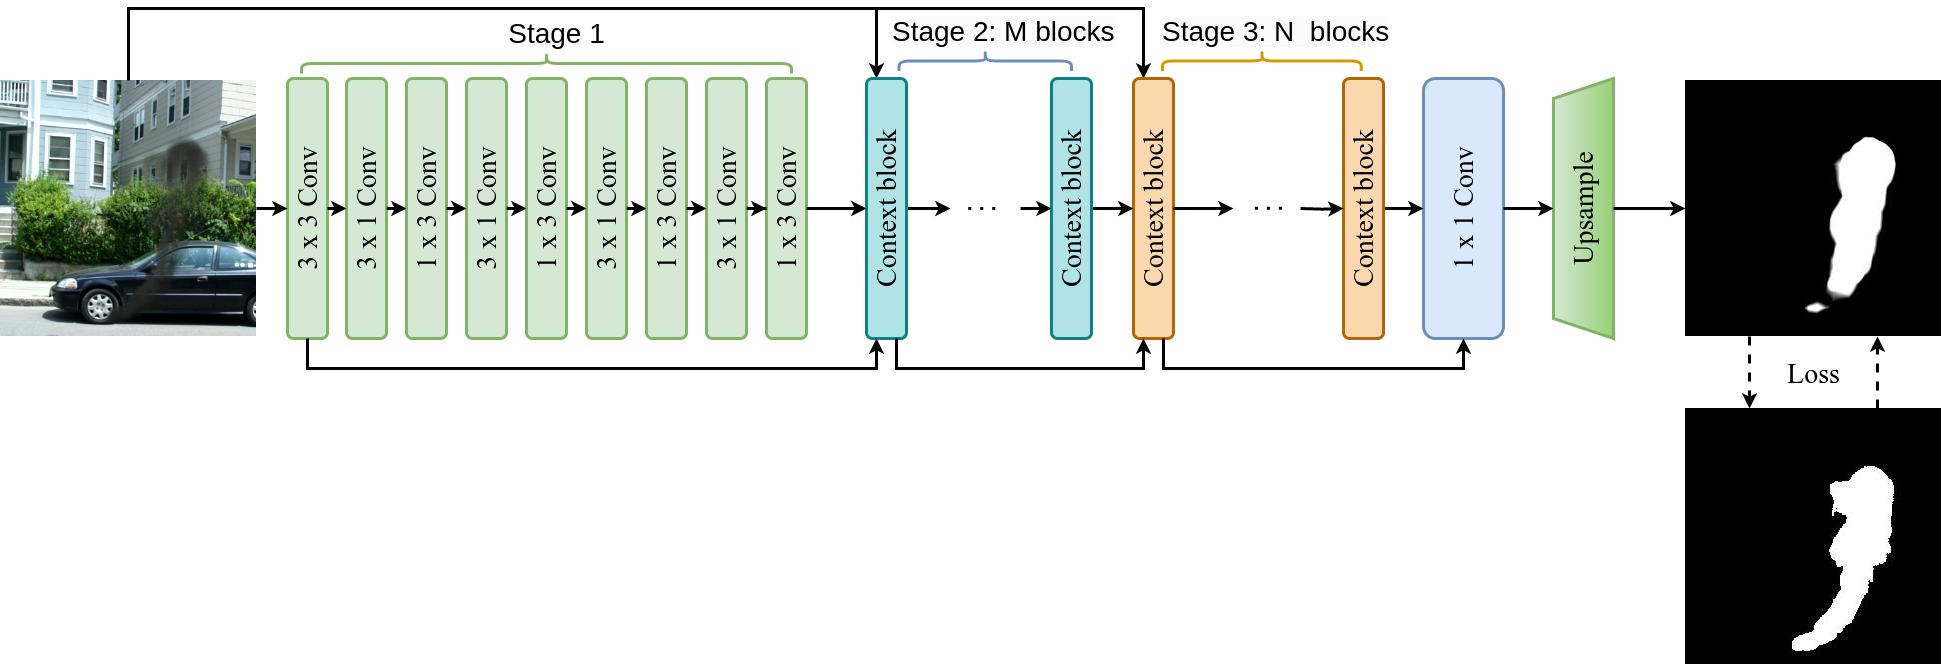

The diagram above was exported from draw.io. Its source (the exported page's mxGraphModel, read from the mxfile embedded in the PNG):
<mxGraphModel dx="6480" dy="610" grid="1" gridSize="10" guides="1" tooltips="1" connect="1" arrows="1" fold="1" page="1" pageScale="1" pageWidth="850" pageHeight="1100" math="1" shadow="0">
  <root>
    <mxCell id="0" />
    <mxCell id="1" parent="0" />
    <mxCell id="2" value="" style="shape=image;aspect=fixed;image=data:image/jpg,(base64 omitted: 5528 chars);container=0;" vertex="1" parent="1">
      <mxGeometry x="205" y="2990" width="256" height="256" as="geometry" />
    </mxCell>
    <mxCell id="3" value="" style="shape=image;aspect=fixed;image=data:image/jpg,(base64 omitted: 3900 chars);" vertex="1" parent="1">
      <mxGeometry x="205" y="2662" width="256" height="256" as="geometry" />
    </mxCell>
    <mxCell id="4" style="edgeStyle=orthogonalEdgeStyle;rounded=0;orthogonalLoop=1;jettySize=auto;html=1;exitX=0.5;exitY=0;exitDx=0;exitDy=0;strokeWidth=3;entryX=1;entryY=0.25;entryDx=0;entryDy=0;" edge="1" target="20" parent="1">
      <mxGeometry relative="1" as="geometry">
        <mxPoint x="-1351.9999999999998" y="2642" as="sourcePoint" />
        <mxPoint x="-310" y="2610" as="targetPoint" />
        <Array as="points">
          <mxPoint x="-1352" y="2590" />
          <mxPoint x="-337" y="2590" />
        </Array>
      </mxGeometry>
    </mxCell>
    <mxCell id="5" value="" style="shape=image;aspect=fixed;image=data:image/jpg,(base64 omitted: 20616 chars);" vertex="1" parent="1">
      <mxGeometry x="-1480" y="2662" width="256" height="256" as="geometry" />
    </mxCell>
    <mxCell id="6" value="&lt;font style=&quot;font-size: 28px;&quot;&gt;3 x 1 Conv&lt;/font&gt;" style="rounded=1;whiteSpace=wrap;html=1;container=0;strokeWidth=3;fillColor=#d5e8d4;strokeColor=#82b366;fontFamily=Times New Roman;rotation=-90;" vertex="1" parent="1">
      <mxGeometry x="-1004" y="2770" width="260" height="40" as="geometry" />
    </mxCell>
    <mxCell id="7" style="edgeStyle=orthogonalEdgeStyle;rounded=0;orthogonalLoop=1;jettySize=auto;html=1;exitX=0.5;exitY=0;exitDx=0;exitDy=0;entryX=1;entryY=0.25;entryDx=0;entryDy=0;strokeWidth=3;" edge="1" source="5" target="22" parent="1">
      <mxGeometry relative="1" as="geometry">
        <mxPoint x="-600" y="2610" as="targetPoint" />
        <Array as="points">
          <mxPoint x="-1352" y="2590" />
          <mxPoint x="-604" y="2590" />
        </Array>
      </mxGeometry>
    </mxCell>
    <mxCell id="8" value="&lt;font style=&quot;font-size: 28px;&quot;&gt;3 x 3 Conv&lt;/font&gt;" style="rounded=1;whiteSpace=wrap;html=1;container=0;strokeWidth=3;fillColor=#d5e8d4;strokeColor=#82b366;fontFamily=Times New Roman;rotation=-90;" vertex="1" parent="1">
      <mxGeometry x="-1303" y="2770" width="260" height="40" as="geometry" />
    </mxCell>
    <mxCell id="9" value="" style="edgeStyle=orthogonalEdgeStyle;rounded=0;orthogonalLoop=1;jettySize=auto;html=1;strokeWidth=3;exitX=1;exitY=0.5;exitDx=0;exitDy=0;entryX=0.5;entryY=0;entryDx=0;entryDy=0;" edge="1" source="5" target="8" parent="1">
      <mxGeometry relative="1" as="geometry">
        <mxPoint x="-984" y="2790" as="targetPoint" />
        <Array as="points" />
      </mxGeometry>
    </mxCell>
    <mxCell id="10" value="" style="edgeStyle=none;html=1;strokeColor=#FFFFFF;strokeWidth=3;fontFamily=Times New Roman;" edge="1" source="6" target="11" parent="1">
      <mxGeometry relative="1" as="geometry">
        <mxPoint x="-874" y="2790" as="sourcePoint" />
        <mxPoint x="-554" y="2790" as="targetPoint" />
      </mxGeometry>
    </mxCell>
    <mxCell id="11" value="&lt;font style=&quot;font-size: 28px;&quot;&gt;1 x 3 Conv&lt;/font&gt;" style="rounded=1;whiteSpace=wrap;html=1;container=0;strokeWidth=3;fillColor=#d5e8d4;strokeColor=#82b366;fontFamily=Times New Roman;rotation=-90;" vertex="1" parent="1">
      <mxGeometry x="-944" y="2770" width="260" height="40" as="geometry" />
    </mxCell>
    <mxCell id="12" value="" style="edgeStyle=none;html=1;strokeWidth=3;strokeColor=#FFFFFF;fontFamily=Times New Roman;" edge="1" source="6" target="11" parent="1">
      <mxGeometry relative="1" as="geometry" />
    </mxCell>
    <mxCell id="13" value="" style="edgeStyle=orthogonalEdgeStyle;rounded=0;orthogonalLoop=1;jettySize=auto;html=1;strokeWidth=3;exitX=0.5;exitY=1;exitDx=0;exitDy=0;fontFamily=Times New Roman;entryX=0.5;entryY=0;entryDx=0;entryDy=0;" edge="1" source="6" target="11" parent="1">
      <mxGeometry relative="1" as="geometry">
        <mxPoint x="-784" y="2780" as="sourcePoint" />
        <mxPoint x="-844" y="2812" as="targetPoint" />
      </mxGeometry>
    </mxCell>
    <mxCell id="14" value="&lt;font style=&quot;font-size: 28px;&quot;&gt;3 x 1 Conv&lt;/font&gt;" style="rounded=1;whiteSpace=wrap;html=1;container=0;strokeWidth=3;fillColor=#d5e8d4;strokeColor=#82b366;fontFamily=Times New Roman;rotation=-90;" vertex="1" parent="1">
      <mxGeometry x="-884" y="2770" width="260" height="40" as="geometry" />
    </mxCell>
    <mxCell id="15" value="" style="edgeStyle=none;html=1;strokeColor=#FFFFFF;strokeWidth=3;fontFamily=Times New Roman;" edge="1" source="14" target="16" parent="1">
      <mxGeometry relative="1" as="geometry">
        <mxPoint x="-754" y="2790" as="sourcePoint" />
        <mxPoint x="-434" y="2790" as="targetPoint" />
      </mxGeometry>
    </mxCell>
    <mxCell id="16" value="&lt;font style=&quot;font-size: 28px;&quot;&gt;1 x 3 Conv&lt;/font&gt;" style="rounded=1;whiteSpace=wrap;html=1;container=0;strokeWidth=3;fillColor=#d5e8d4;strokeColor=#82b366;fontFamily=Times New Roman;rotation=-90;" vertex="1" parent="1">
      <mxGeometry x="-824" y="2770" width="260" height="40" as="geometry" />
    </mxCell>
    <mxCell id="17" value="" style="edgeStyle=none;html=1;strokeWidth=3;strokeColor=#FFFFFF;fontFamily=Times New Roman;" edge="1" source="14" target="16" parent="1">
      <mxGeometry relative="1" as="geometry" />
    </mxCell>
    <mxCell id="18" value="" style="edgeStyle=orthogonalEdgeStyle;rounded=0;orthogonalLoop=1;jettySize=auto;html=1;strokeWidth=3;exitX=0.5;exitY=1;exitDx=0;exitDy=0;fontFamily=Times New Roman;" edge="1" source="14" target="16" parent="1">
      <mxGeometry relative="1" as="geometry">
        <mxPoint x="-664" y="2780" as="sourcePoint" />
        <mxPoint x="-714" y="2790" as="targetPoint" />
      </mxGeometry>
    </mxCell>
    <mxCell id="19" value="" style="edgeStyle=orthogonalEdgeStyle;rounded=0;orthogonalLoop=1;jettySize=auto;html=1;strokeWidth=3;exitX=0.5;exitY=1;exitDx=0;exitDy=0;fontFamily=Times New Roman;entryX=0.5;entryY=0;entryDx=0;entryDy=0;" edge="1" source="11" target="14" parent="1">
      <mxGeometry relative="1" as="geometry">
        <mxPoint x="-844" y="2780" as="sourcePoint" />
        <mxPoint x="-824" y="2780" as="targetPoint" />
      </mxGeometry>
    </mxCell>
    <mxCell id="20" value="&lt;font style=&quot;font-size: 28px;&quot;&gt;Context&amp;nbsp;block&lt;/font&gt;" style="rounded=1;whiteSpace=wrap;html=1;container=0;strokeWidth=3;fillColor=#fad7ac;strokeColor=#b46504;fillStyle=auto;fontFamily=Times New Roman;rotation=-90;" vertex="1" parent="1">
      <mxGeometry x="-457" y="2770" width="260" height="40" as="geometry" />
    </mxCell>
    <mxCell id="21" value="" style="edgeStyle=orthogonalEdgeStyle;rounded=0;orthogonalLoop=1;jettySize=auto;html=1;strokeWidth=3;fontFamily=Times New Roman;" edge="1" source="22" parent="1">
      <mxGeometry relative="1" as="geometry">
        <mxPoint x="-530" y="2790" as="targetPoint" />
      </mxGeometry>
    </mxCell>
    <mxCell id="22" value="&lt;font style=&quot;font-size: 28px;&quot;&gt;Context&amp;nbsp;block&lt;/font&gt;" style="rounded=1;whiteSpace=wrap;html=1;container=0;strokeWidth=3;fillColor=#b0e3e6;strokeColor=#0e8088;fontFamily=Times New Roman;rotation=-90;" vertex="1" parent="1">
      <mxGeometry x="-724" y="2770" width="260" height="40" as="geometry" />
    </mxCell>
    <mxCell id="23" value="" style="edgeStyle=orthogonalEdgeStyle;rounded=0;orthogonalLoop=1;jettySize=auto;html=1;strokeWidth=3;fontFamily=Times New Roman;" edge="1" source="24" target="20" parent="1">
      <mxGeometry relative="1" as="geometry" />
    </mxCell>
    <mxCell id="24" value="&lt;font style=&quot;font-size: 28px;&quot;&gt;Context&amp;nbsp;block&lt;/font&gt;" style="rounded=1;whiteSpace=wrap;html=1;container=0;strokeWidth=3;fillColor=#b0e3e6;strokeColor=#0e8088;fontFamily=Times New Roman;rotation=-90;" vertex="1" parent="1">
      <mxGeometry x="-539.01" y="2770" width="260" height="40" as="geometry" />
    </mxCell>
    <mxCell id="25" style="edgeStyle=orthogonalEdgeStyle;rounded=0;orthogonalLoop=1;jettySize=auto;html=1;exitX=0;exitY=0.5;exitDx=0;exitDy=0;entryX=0;entryY=0.25;entryDx=0;entryDy=0;strokeWidth=3;" edge="1" source="8" target="22" parent="1">
      <mxGeometry relative="1" as="geometry">
        <Array as="points">
          <mxPoint x="-1173" y="2950" />
          <mxPoint x="-604" y="2950" />
        </Array>
      </mxGeometry>
    </mxCell>
    <mxCell id="26" value="" style="endArrow=classic;html=1;rounded=0;exitX=0;exitY=0.75;exitDx=0;exitDy=0;edgeStyle=orthogonalEdgeStyle;strokeWidth=3;fontFamily=Times New Roman;entryX=0;entryY=0.25;entryDx=0;entryDy=0;" edge="1" source="22" target="20" parent="1">
      <mxGeometry width="50" height="50" relative="1" as="geometry">
        <mxPoint x="-584" y="3007" as="sourcePoint" />
        <mxPoint x="-404" y="3007" as="targetPoint" />
        <Array as="points">
          <mxPoint x="-584" y="2950" />
          <mxPoint x="-337" y="2950" />
        </Array>
      </mxGeometry>
    </mxCell>
    <mxCell id="27" value="" style="edgeStyle=orthogonalEdgeStyle;rounded=0;orthogonalLoop=1;jettySize=auto;html=1;strokeWidth=3;fontFamily=Times New Roman;" edge="1" target="24" parent="1">
      <mxGeometry relative="1" as="geometry">
        <mxPoint x="-460" y="2790" as="sourcePoint" />
        <mxPoint x="-427" y="2797" as="targetPoint" />
        <Array as="points">
          <mxPoint x="-427" y="2797" />
          <mxPoint x="-427" y="2797" />
        </Array>
      </mxGeometry>
    </mxCell>
    <mxCell id="28" value="" style="endArrow=none;dashed=1;html=1;dashPattern=1 3;strokeWidth=3;rounded=0;fontFamily=Times New Roman;" edge="1" parent="1">
      <mxGeometry width="50" height="50" relative="1" as="geometry">
        <mxPoint x="-485.25" y="2790" as="sourcePoint" />
        <mxPoint x="-515.25" y="2790" as="targetPoint" />
      </mxGeometry>
    </mxCell>
    <mxCell id="29" value="" style="edgeStyle=orthogonalEdgeStyle;rounded=0;orthogonalLoop=1;jettySize=auto;html=1;strokeWidth=3;exitX=0.5;exitY=1;exitDx=0;exitDy=0;fontFamily=Times New Roman;" edge="1" source="20" parent="1">
      <mxGeometry relative="1" as="geometry">
        <mxPoint x="-307" y="2797" as="sourcePoint" />
        <mxPoint x="-247" y="2790" as="targetPoint" />
      </mxGeometry>
    </mxCell>
    <mxCell id="30" value="&lt;font style=&quot;font-size: 28px;&quot;&gt;1 x 1 Conv&lt;/font&gt;" style="rounded=1;whiteSpace=wrap;html=1;container=0;strokeWidth=3;fillColor=#dae8fc;strokeColor=#6c8ebf;fontFamily=Times New Roman;rotation=-90;" vertex="1" parent="1">
      <mxGeometry x="-147" y="2750" width="260" height="80" as="geometry" />
    </mxCell>
    <mxCell id="31" value="" style="edgeStyle=orthogonalEdgeStyle;rounded=0;orthogonalLoop=1;jettySize=auto;html=1;strokeWidth=3;fontFamily=Times New Roman;" edge="1" source="32" target="30" parent="1">
      <mxGeometry relative="1" as="geometry" />
    </mxCell>
    <mxCell id="32" value="&lt;font style=&quot;font-size: 28px;&quot;&gt;Context&amp;nbsp;block&lt;/font&gt;" style="rounded=1;whiteSpace=wrap;html=1;container=0;strokeWidth=3;fillColor=#fad7ac;strokeColor=#b46504;fillStyle=auto;fontFamily=Times New Roman;rotation=-90;" vertex="1" parent="1">
      <mxGeometry x="-247" y="2770" width="260" height="40" as="geometry" />
    </mxCell>
    <mxCell id="33" value="&lt;font style=&quot;font-size: 28px;&quot;&gt;Upsample&lt;/font&gt;" style="shape=trapezoid;perimeter=trapezoidPerimeter;whiteSpace=wrap;html=1;fixedSize=1;fillColor=#d5e8d4;strokeWidth=3;fontFamily=Times New Roman;strokeColor=#82b366;gradientColor=#97d077;rotation=-90;" vertex="1" parent="1">
      <mxGeometry x="-27" y="2760" width="260" height="60" as="geometry" />
    </mxCell>
    <mxCell id="34" value="" style="edgeStyle=orthogonalEdgeStyle;rounded=0;orthogonalLoop=1;jettySize=auto;html=1;strokeWidth=3;exitX=0.5;exitY=1;exitDx=0;exitDy=0;entryX=0.5;entryY=0;entryDx=0;entryDy=0;fontFamily=Times New Roman;" edge="1" source="30" target="33" parent="1">
      <mxGeometry relative="1" as="geometry">
        <mxPoint x="73" y="2777" as="sourcePoint" />
        <mxPoint x="143" y="2777" as="targetPoint" />
      </mxGeometry>
    </mxCell>
    <mxCell id="35" value="" style="edgeStyle=orthogonalEdgeStyle;rounded=0;orthogonalLoop=1;jettySize=auto;html=1;strokeWidth=3;exitX=0.5;exitY=1;exitDx=0;exitDy=0;fontFamily=Times New Roman;entryX=0;entryY=0.5;entryDx=0;entryDy=0;" edge="1" source="33" target="3" parent="1">
      <mxGeometry relative="1" as="geometry">
        <mxPoint x="143" y="2797" as="sourcePoint" />
        <mxPoint x="183" y="2790" as="targetPoint" />
      </mxGeometry>
    </mxCell>
    <mxCell id="36" value="" style="endArrow=classic;html=1;rounded=0;edgeStyle=orthogonalEdgeStyle;strokeWidth=3;fontFamily=Times New Roman;entryX=0;entryY=0.5;entryDx=0;entryDy=0;exitX=0;exitY=0.75;exitDx=0;exitDy=0;" edge="1" source="20" target="30" parent="1">
      <mxGeometry width="50" height="50" relative="1" as="geometry">
        <mxPoint x="-317" y="3002" as="sourcePoint" />
        <mxPoint x="-87" y="3027" as="targetPoint" />
        <Array as="points">
          <mxPoint x="-317" y="2950" />
          <mxPoint x="-17" y="2950" />
        </Array>
      </mxGeometry>
    </mxCell>
    <mxCell id="37" value="&lt;font style=&quot;font-size: 28px;&quot;&gt;3 x 1 Conv&lt;/font&gt;" style="rounded=1;whiteSpace=wrap;html=1;container=0;strokeWidth=3;fillColor=#d5e8d4;strokeColor=#82b366;fontFamily=Times New Roman;rotation=-90;" vertex="1" parent="1">
      <mxGeometry x="-1244" y="2770" width="260" height="40" as="geometry" />
    </mxCell>
    <mxCell id="38" value="" style="edgeStyle=none;html=1;strokeColor=#FFFFFF;strokeWidth=3;fontFamily=Times New Roman;" edge="1" source="37" target="39" parent="1">
      <mxGeometry relative="1" as="geometry">
        <mxPoint x="-1124" y="2790" as="sourcePoint" />
        <mxPoint x="-804" y="2790" as="targetPoint" />
      </mxGeometry>
    </mxCell>
    <mxCell id="39" value="&lt;font style=&quot;font-size: 28px;&quot;&gt;1 x 3 Conv&lt;/font&gt;" style="rounded=1;whiteSpace=wrap;html=1;container=0;strokeWidth=3;fillColor=#d5e8d4;strokeColor=#82b366;fontFamily=Times New Roman;rotation=-90;" vertex="1" parent="1">
      <mxGeometry x="-1184" y="2770" width="260" height="40" as="geometry" />
    </mxCell>
    <mxCell id="40" value="" style="edgeStyle=none;html=1;strokeWidth=3;strokeColor=#FFFFFF;fontFamily=Times New Roman;" edge="1" source="37" target="39" parent="1">
      <mxGeometry relative="1" as="geometry" />
    </mxCell>
    <mxCell id="41" value="" style="edgeStyle=orthogonalEdgeStyle;rounded=0;orthogonalLoop=1;jettySize=auto;html=1;strokeWidth=3;exitX=0.5;exitY=1;exitDx=0;exitDy=0;fontFamily=Times New Roman;entryX=0.5;entryY=0;entryDx=0;entryDy=0;" edge="1" source="37" target="39" parent="1">
      <mxGeometry relative="1" as="geometry">
        <mxPoint x="-1034" y="2780" as="sourcePoint" />
        <mxPoint x="-1084" y="2822" as="targetPoint" />
      </mxGeometry>
    </mxCell>
    <mxCell id="42" value="&lt;font style=&quot;font-size: 28px;&quot;&gt;3 x 1 Conv&lt;/font&gt;" style="rounded=1;whiteSpace=wrap;html=1;container=0;strokeWidth=3;fillColor=#d5e8d4;strokeColor=#82b366;fontFamily=Times New Roman;rotation=-90;" vertex="1" parent="1">
      <mxGeometry x="-1124" y="2770" width="260" height="40" as="geometry" />
    </mxCell>
    <mxCell id="43" value="" style="edgeStyle=none;html=1;strokeColor=#FFFFFF;strokeWidth=3;fontFamily=Times New Roman;" edge="1" source="42" target="44" parent="1">
      <mxGeometry relative="1" as="geometry">
        <mxPoint x="-1004" y="2790" as="sourcePoint" />
        <mxPoint x="-684" y="2790" as="targetPoint" />
      </mxGeometry>
    </mxCell>
    <mxCell id="44" value="&lt;font style=&quot;font-size: 28px;&quot;&gt;1 x 3 Conv&lt;/font&gt;" style="rounded=1;whiteSpace=wrap;html=1;container=0;strokeWidth=3;fillColor=#d5e8d4;strokeColor=#82b366;fontFamily=Times New Roman;rotation=-90;" vertex="1" parent="1">
      <mxGeometry x="-1064" y="2770" width="260" height="40" as="geometry" />
    </mxCell>
    <mxCell id="45" value="" style="edgeStyle=none;html=1;strokeWidth=3;strokeColor=#FFFFFF;fontFamily=Times New Roman;" edge="1" source="42" target="44" parent="1">
      <mxGeometry relative="1" as="geometry" />
    </mxCell>
    <mxCell id="46" value="" style="edgeStyle=orthogonalEdgeStyle;rounded=0;orthogonalLoop=1;jettySize=auto;html=1;strokeWidth=3;exitX=0.5;exitY=1;exitDx=0;exitDy=0;fontFamily=Times New Roman;entryX=0.5;entryY=0;entryDx=0;entryDy=0;" edge="1" source="42" target="44" parent="1">
      <mxGeometry relative="1" as="geometry">
        <mxPoint x="-914" y="2780" as="sourcePoint" />
        <mxPoint x="-974" y="2812" as="targetPoint" />
      </mxGeometry>
    </mxCell>
    <mxCell id="47" value="" style="edgeStyle=orthogonalEdgeStyle;rounded=0;orthogonalLoop=1;jettySize=auto;html=1;strokeWidth=3;exitX=0.5;exitY=1;exitDx=0;exitDy=0;fontFamily=Times New Roman;entryX=0.5;entryY=0;entryDx=0;entryDy=0;" edge="1" source="39" target="42" parent="1">
      <mxGeometry relative="1" as="geometry">
        <mxPoint x="-1094" y="2780" as="sourcePoint" />
        <mxPoint x="-1074" y="2780" as="targetPoint" />
      </mxGeometry>
    </mxCell>
    <mxCell id="48" value="" style="edgeStyle=orthogonalEdgeStyle;rounded=0;orthogonalLoop=1;jettySize=auto;html=1;strokeWidth=3;exitX=0.5;exitY=1;exitDx=0;exitDy=0;fontFamily=Times New Roman;entryX=0.5;entryY=0;entryDx=0;entryDy=0;" edge="1" source="44" target="6" parent="1">
      <mxGeometry relative="1" as="geometry">
        <mxPoint x="-974" y="2800" as="sourcePoint" />
        <mxPoint x="-954" y="2800" as="targetPoint" />
      </mxGeometry>
    </mxCell>
    <mxCell id="49" style="edgeStyle=orthogonalEdgeStyle;rounded=0;orthogonalLoop=1;jettySize=auto;html=1;exitX=0.5;exitY=1;exitDx=0;exitDy=0;entryX=0.5;entryY=0;entryDx=0;entryDy=0;strokeWidth=3;" edge="1" source="16" target="22" parent="1">
      <mxGeometry relative="1" as="geometry" />
    </mxCell>
    <mxCell id="50" style="edgeStyle=orthogonalEdgeStyle;rounded=0;orthogonalLoop=1;jettySize=auto;html=1;exitX=0.5;exitY=1;exitDx=0;exitDy=0;strokeWidth=3;entryX=0.5;entryY=0;entryDx=0;entryDy=0;" edge="1" source="8" target="37" parent="1">
      <mxGeometry relative="1" as="geometry">
        <mxPoint x="-1144" y="2790" as="targetPoint" />
      </mxGeometry>
    </mxCell>
    <mxCell id="51" value="" style="endArrow=classic;html=1;rounded=0;entryX=0.25;entryY=0;entryDx=0;entryDy=0;strokeWidth=3;dashed=1;exitX=0.25;exitY=1;exitDx=0;exitDy=0;" edge="1" source="3" target="2" parent="1">
      <mxGeometry width="50" height="50" relative="1" as="geometry">
        <mxPoint x="277" y="2940" as="sourcePoint" />
        <mxPoint x="177" y="2590" as="targetPoint" />
      </mxGeometry>
    </mxCell>
    <mxCell id="52" value="" style="endArrow=classic;html=1;rounded=0;entryX=0.75;entryY=1;entryDx=0;entryDy=0;strokeWidth=3;dashed=1;exitX=0.75;exitY=0;exitDx=0;exitDy=0;" edge="1" source="2" target="3" parent="1">
      <mxGeometry width="50" height="50" relative="1" as="geometry">
        <mxPoint x="279" y="2928" as="sourcePoint" />
        <mxPoint x="279" y="3140" as="targetPoint" />
      </mxGeometry>
    </mxCell>
    <mxCell id="53" value="&lt;font face=&quot;Times New Roman&quot; style=&quot;font-size: 28px;&quot;&gt;Loss&lt;/font&gt;" style="text;html=1;align=center;verticalAlign=middle;resizable=0;points=[];autosize=1;strokeColor=none;fillColor=none;" vertex="1" parent="1">
      <mxGeometry x="293" y="2930" width="80" height="50" as="geometry" />
    </mxCell>
    <mxCell id="54" value="" style="shape=curlyBracket;whiteSpace=wrap;html=1;rounded=1;labelPosition=left;verticalLabelPosition=middle;align=right;verticalAlign=middle;rotation=90;strokeWidth=3;fillColor=#d5e8d4;strokeColor=#82b366;" vertex="1" parent="1">
      <mxGeometry x="-944" y="2400" width="20" height="490" as="geometry" />
    </mxCell>
    <mxCell id="55" value="&lt;font style=&quot;font-size: 28px;&quot;&gt;Stage 1&lt;/font&gt;" style="text;html=1;align=center;verticalAlign=middle;resizable=0;points=[];autosize=1;strokeColor=none;fillColor=none;" vertex="1" parent="1">
      <mxGeometry x="-984" y="2590" width="120" height="50" as="geometry" />
    </mxCell>
    <mxCell id="56" value="" style="shape=curlyBracket;whiteSpace=wrap;html=1;rounded=1;labelPosition=left;verticalLabelPosition=middle;align=right;verticalAlign=middle;rotation=90;fillColor=#dae8fc;strokeColor=#6c8ebf;strokeWidth=3;" vertex="1" parent="1">
      <mxGeometry x="-505.25" y="2556.25" width="20" height="172.5" as="geometry" />
    </mxCell>
    <mxCell id="57" value="" style="shape=curlyBracket;whiteSpace=wrap;html=1;rounded=1;labelPosition=left;verticalLabelPosition=middle;align=right;verticalAlign=middle;rotation=90;fillColor=#ffe6cc;strokeColor=#d79b00;strokeWidth=3;" vertex="1" parent="1">
      <mxGeometry x="-228.62" y="2543.13" width="20" height="198.75" as="geometry" />
    </mxCell>
    <mxCell id="58" value="&lt;span style=&quot;color: rgb(0, 0, 0); font-family: Helvetica; font-size: 28px; font-style: normal; font-variant-ligatures: normal; font-variant-caps: normal; font-weight: 400; letter-spacing: normal; orphans: 2; text-align: center; text-indent: 0px; text-transform: none; widows: 2; word-spacing: 0px; -webkit-text-stroke-width: 0px; background-color: rgb(251, 251, 251); text-decoration-thickness: initial; text-decoration-style: initial; text-decoration-color: initial; float: none; display: inline !important;&quot;&gt;Stage 2: M blocks&lt;/span&gt;" style="text;whiteSpace=wrap;html=1;" vertex="1" parent="1">
      <mxGeometry x="-590" y="2590" width="229" height="60" as="geometry" />
    </mxCell>
    <mxCell id="59" value="&lt;span style=&quot;color: rgb(0, 0, 0); font-family: Helvetica; font-size: 28px; font-style: normal; font-variant-ligatures: normal; font-variant-caps: normal; font-weight: 400; letter-spacing: normal; orphans: 2; text-align: center; text-indent: 0px; text-transform: none; widows: 2; word-spacing: 0px; -webkit-text-stroke-width: 0px; background-color: rgb(251, 251, 251); text-decoration-thickness: initial; text-decoration-style: initial; text-decoration-color: initial; float: none; display: inline !important;&quot;&gt;Stage 3: N&amp;nbsp; blocks&lt;/span&gt;" style="text;whiteSpace=wrap;html=1;" vertex="1" parent="1">
      <mxGeometry x="-320" y="2590" width="233" height="60" as="geometry" />
    </mxCell>
    <mxCell id="60" value="" style="edgeStyle=orthogonalEdgeStyle;rounded=0;orthogonalLoop=1;jettySize=auto;html=1;strokeWidth=3;fontFamily=Times New Roman;entryX=0.5;entryY=0;entryDx=0;entryDy=0;" edge="1" target="32" parent="1">
      <mxGeometry relative="1" as="geometry">
        <mxPoint x="-180" y="2790" as="sourcePoint" />
        <mxPoint x="-147" y="2789.79" as="targetPoint" />
      </mxGeometry>
    </mxCell>
    <mxCell id="61" value="" style="endArrow=none;dashed=1;html=1;dashPattern=1 3;strokeWidth=3;rounded=0;fontFamily=Times New Roman;" edge="1" parent="1">
      <mxGeometry width="50" height="50" relative="1" as="geometry">
        <mxPoint x="-198.62" y="2789.79" as="sourcePoint" />
        <mxPoint x="-228.62" y="2789.79" as="targetPoint" />
      </mxGeometry>
    </mxCell>
  </root>
</mxGraphModel>